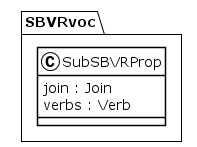

The diagram above was rendered by PlantUML. Its source (embedded in the PNG):
@startuml
!theme plain
package SBVRvoc {
class SubSBVRProp {
	 join : Join
	 verbs : Verb
}
}
@enduml